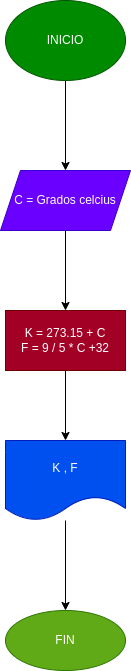

The diagram above was exported from draw.io. Its source (the exported page's mxGraphModel, read from the mxfile embedded in the PNG):
<mxGraphModel dx="490" dy="459" grid="1" gridSize="10" guides="1" tooltips="1" connect="1" arrows="1" fold="1" page="1" pageScale="1" pageWidth="827" pageHeight="1169" math="0" shadow="0">
  <root>
    <mxCell id="0" />
    <mxCell id="1" parent="0" />
    <mxCell id="4" value="" style="edgeStyle=none;html=1;" edge="1" parent="1" source="2" target="3">
      <mxGeometry relative="1" as="geometry" />
    </mxCell>
    <mxCell id="2" value="INICIO" style="ellipse;whiteSpace=wrap;html=1;fillColor=#008a00;fontColor=#ffffff;strokeColor=#005700;" vertex="1" parent="1">
      <mxGeometry x="180" y="10" width="120" height="80" as="geometry" />
    </mxCell>
    <mxCell id="6" value="" style="edgeStyle=none;html=1;" edge="1" parent="1" source="3" target="5">
      <mxGeometry relative="1" as="geometry" />
    </mxCell>
    <mxCell id="3" value="C = Grados celcius" style="shape=parallelogram;perimeter=parallelogramPerimeter;whiteSpace=wrap;html=1;fixedSize=1;fillColor=#6a00ff;fontColor=#ffffff;strokeColor=#3700CC;" vertex="1" parent="1">
      <mxGeometry x="175" y="180" width="130" height="60" as="geometry" />
    </mxCell>
    <mxCell id="8" value="" style="edgeStyle=none;html=1;" edge="1" parent="1" source="5" target="7">
      <mxGeometry relative="1" as="geometry" />
    </mxCell>
    <mxCell id="5" value="K = 273.15 + C&lt;br&gt;F = 9 / 5 * C +32" style="whiteSpace=wrap;html=1;fillColor=#a20025;fontColor=#ffffff;strokeColor=#6F0000;" vertex="1" parent="1">
      <mxGeometry x="180" y="320" width="120" height="60" as="geometry" />
    </mxCell>
    <mxCell id="10" value="" style="edgeStyle=none;html=1;" edge="1" parent="1" source="7" target="9">
      <mxGeometry relative="1" as="geometry" />
    </mxCell>
    <mxCell id="7" value="K , F" style="shape=document;whiteSpace=wrap;html=1;boundedLbl=1;fillColor=#0050ef;fontColor=#ffffff;strokeColor=#001DBC;" vertex="1" parent="1">
      <mxGeometry x="180" y="450" width="120" height="80" as="geometry" />
    </mxCell>
    <mxCell id="9" value="FIN" style="ellipse;whiteSpace=wrap;html=1;fillColor=#60a917;fontColor=#ffffff;strokeColor=#2D7600;" vertex="1" parent="1">
      <mxGeometry x="180" y="620" width="120" height="60" as="geometry" />
    </mxCell>
  </root>
</mxGraphModel>